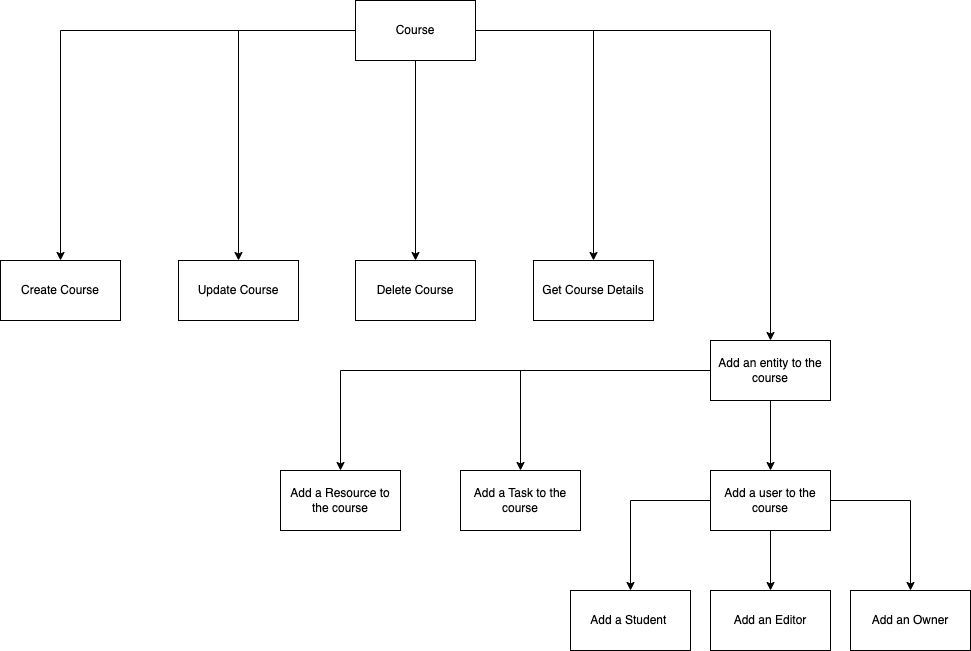

The diagram above was exported from draw.io. Its source (the exported page's mxGraphModel, read from the mxfile embedded in the PNG):
<mxGraphModel dx="1194" dy="648" grid="1" gridSize="10" guides="1" tooltips="1" connect="1" arrows="1" fold="1" page="1" pageScale="1" pageWidth="850" pageHeight="1100" math="0" shadow="0">
  <root>
    <mxCell id="0" />
    <mxCell id="1" parent="0" />
    <mxCell id="oTusDJXpcAcT87zP5PXx-3" style="edgeStyle=orthogonalEdgeStyle;rounded=0;orthogonalLoop=1;jettySize=auto;html=1;entryX=0.5;entryY=0;entryDx=0;entryDy=0;" edge="1" parent="1" source="oTusDJXpcAcT87zP5PXx-1" target="oTusDJXpcAcT87zP5PXx-2">
      <mxGeometry relative="1" as="geometry" />
    </mxCell>
    <mxCell id="oTusDJXpcAcT87zP5PXx-7" style="edgeStyle=orthogonalEdgeStyle;rounded=0;orthogonalLoop=1;jettySize=auto;html=1;entryX=0.5;entryY=0;entryDx=0;entryDy=0;" edge="1" parent="1" source="oTusDJXpcAcT87zP5PXx-1" target="oTusDJXpcAcT87zP5PXx-4">
      <mxGeometry relative="1" as="geometry" />
    </mxCell>
    <mxCell id="oTusDJXpcAcT87zP5PXx-8" style="edgeStyle=orthogonalEdgeStyle;rounded=0;orthogonalLoop=1;jettySize=auto;html=1;entryX=0.5;entryY=0;entryDx=0;entryDy=0;" edge="1" parent="1" source="oTusDJXpcAcT87zP5PXx-1" target="oTusDJXpcAcT87zP5PXx-5">
      <mxGeometry relative="1" as="geometry" />
    </mxCell>
    <mxCell id="oTusDJXpcAcT87zP5PXx-9" style="edgeStyle=orthogonalEdgeStyle;rounded=0;orthogonalLoop=1;jettySize=auto;html=1;entryX=0.5;entryY=0;entryDx=0;entryDy=0;" edge="1" parent="1" source="oTusDJXpcAcT87zP5PXx-1" target="oTusDJXpcAcT87zP5PXx-6">
      <mxGeometry relative="1" as="geometry" />
    </mxCell>
    <mxCell id="oTusDJXpcAcT87zP5PXx-12" style="edgeStyle=orthogonalEdgeStyle;rounded=0;orthogonalLoop=1;jettySize=auto;html=1;exitX=1;exitY=0.5;exitDx=0;exitDy=0;entryX=0.5;entryY=0;entryDx=0;entryDy=0;" edge="1" parent="1" source="oTusDJXpcAcT87zP5PXx-1" target="oTusDJXpcAcT87zP5PXx-10">
      <mxGeometry relative="1" as="geometry" />
    </mxCell>
    <mxCell id="oTusDJXpcAcT87zP5PXx-1" value="Course" style="rounded=0;whiteSpace=wrap;html=1;" vertex="1" parent="1">
      <mxGeometry x="475" y="20" width="120" height="60" as="geometry" />
    </mxCell>
    <mxCell id="oTusDJXpcAcT87zP5PXx-2" value="Create Course" style="rounded=0;whiteSpace=wrap;html=1;" vertex="1" parent="1">
      <mxGeometry x="120" y="280" width="120" height="60" as="geometry" />
    </mxCell>
    <mxCell id="oTusDJXpcAcT87zP5PXx-4" value="Update Course" style="rounded=0;whiteSpace=wrap;html=1;" vertex="1" parent="1">
      <mxGeometry x="298" y="280" width="120" height="60" as="geometry" />
    </mxCell>
    <mxCell id="oTusDJXpcAcT87zP5PXx-5" value="Delete Course" style="rounded=0;whiteSpace=wrap;html=1;" vertex="1" parent="1">
      <mxGeometry x="475" y="280" width="120" height="60" as="geometry" />
    </mxCell>
    <mxCell id="oTusDJXpcAcT87zP5PXx-6" value="Get Course Details" style="rounded=0;whiteSpace=wrap;html=1;" vertex="1" parent="1">
      <mxGeometry x="653" y="280" width="120" height="60" as="geometry" />
    </mxCell>
    <mxCell id="oTusDJXpcAcT87zP5PXx-15" style="edgeStyle=orthogonalEdgeStyle;rounded=0;orthogonalLoop=1;jettySize=auto;html=1;entryX=0.5;entryY=0;entryDx=0;entryDy=0;" edge="1" parent="1" source="oTusDJXpcAcT87zP5PXx-10" target="oTusDJXpcAcT87zP5PXx-13">
      <mxGeometry relative="1" as="geometry">
        <mxPoint x="890" y="540" as="targetPoint" />
      </mxGeometry>
    </mxCell>
    <mxCell id="oTusDJXpcAcT87zP5PXx-23" style="edgeStyle=orthogonalEdgeStyle;rounded=0;orthogonalLoop=1;jettySize=auto;html=1;entryX=0.5;entryY=0;entryDx=0;entryDy=0;" edge="1" parent="1" source="oTusDJXpcAcT87zP5PXx-10" target="oTusDJXpcAcT87zP5PXx-22">
      <mxGeometry relative="1" as="geometry" />
    </mxCell>
    <mxCell id="oTusDJXpcAcT87zP5PXx-25" style="edgeStyle=orthogonalEdgeStyle;rounded=0;orthogonalLoop=1;jettySize=auto;html=1;entryX=0.5;entryY=0;entryDx=0;entryDy=0;" edge="1" parent="1" source="oTusDJXpcAcT87zP5PXx-10" target="oTusDJXpcAcT87zP5PXx-24">
      <mxGeometry relative="1" as="geometry" />
    </mxCell>
    <mxCell id="oTusDJXpcAcT87zP5PXx-10" value="Add an entity to the course" style="rounded=0;whiteSpace=wrap;html=1;" vertex="1" parent="1">
      <mxGeometry x="830" y="360" width="120" height="60" as="geometry" />
    </mxCell>
    <mxCell id="oTusDJXpcAcT87zP5PXx-19" style="edgeStyle=orthogonalEdgeStyle;rounded=0;orthogonalLoop=1;jettySize=auto;html=1;entryX=0.5;entryY=0;entryDx=0;entryDy=0;" edge="1" parent="1" source="oTusDJXpcAcT87zP5PXx-13" target="oTusDJXpcAcT87zP5PXx-17">
      <mxGeometry relative="1" as="geometry" />
    </mxCell>
    <mxCell id="oTusDJXpcAcT87zP5PXx-20" style="edgeStyle=orthogonalEdgeStyle;rounded=0;orthogonalLoop=1;jettySize=auto;html=1;entryX=0.5;entryY=0;entryDx=0;entryDy=0;" edge="1" parent="1" source="oTusDJXpcAcT87zP5PXx-13" target="oTusDJXpcAcT87zP5PXx-16">
      <mxGeometry relative="1" as="geometry" />
    </mxCell>
    <mxCell id="oTusDJXpcAcT87zP5PXx-21" style="edgeStyle=orthogonalEdgeStyle;rounded=0;orthogonalLoop=1;jettySize=auto;html=1;entryX=0.5;entryY=0;entryDx=0;entryDy=0;" edge="1" parent="1" source="oTusDJXpcAcT87zP5PXx-13" target="oTusDJXpcAcT87zP5PXx-18">
      <mxGeometry relative="1" as="geometry" />
    </mxCell>
    <mxCell id="oTusDJXpcAcT87zP5PXx-13" value="Add a user to the course" style="rounded=0;whiteSpace=wrap;html=1;" vertex="1" parent="1">
      <mxGeometry x="830" y="490" width="120" height="60" as="geometry" />
    </mxCell>
    <mxCell id="oTusDJXpcAcT87zP5PXx-16" value="Add a Student&amp;nbsp;" style="rounded=0;whiteSpace=wrap;html=1;" vertex="1" parent="1">
      <mxGeometry x="690" y="610" width="120" height="60" as="geometry" />
    </mxCell>
    <mxCell id="oTusDJXpcAcT87zP5PXx-17" value="Add an Editor" style="rounded=0;whiteSpace=wrap;html=1;" vertex="1" parent="1">
      <mxGeometry x="830" y="610" width="120" height="60" as="geometry" />
    </mxCell>
    <mxCell id="oTusDJXpcAcT87zP5PXx-18" value="Add an Owner" style="rounded=0;whiteSpace=wrap;html=1;" vertex="1" parent="1">
      <mxGeometry x="970" y="610" width="120" height="60" as="geometry" />
    </mxCell>
    <mxCell id="oTusDJXpcAcT87zP5PXx-22" value="Add a Task to the course" style="rounded=0;whiteSpace=wrap;html=1;" vertex="1" parent="1">
      <mxGeometry x="580" y="490" width="120" height="60" as="geometry" />
    </mxCell>
    <mxCell id="oTusDJXpcAcT87zP5PXx-24" value="Add a Resource to the course" style="rounded=0;whiteSpace=wrap;html=1;" vertex="1" parent="1">
      <mxGeometry x="400" y="490" width="120" height="60" as="geometry" />
    </mxCell>
  </root>
</mxGraphModel>